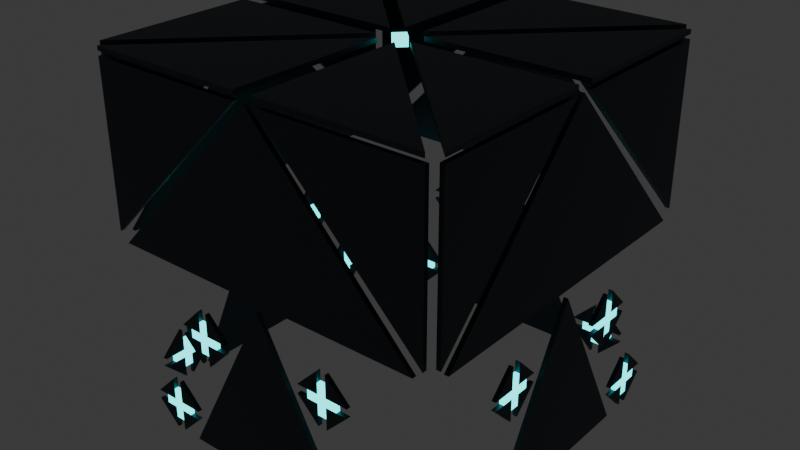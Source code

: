 # Source: cyberpunk_block_blender.blend  (saved by Blender 4.5.91; exported with 4.5.12 LTS)
import bpy
from mathutils import Matrix  # noqa: F401  (used for matrix-valued properties, if any)

bpy.ops.wm.read_factory_settings(use_empty=True)
scene = bpy.context.scene
scene.name = 'Scene'

# ---- collections
col_collection = bpy.data.collections.new('Collection'); scene.collection.children.link(col_collection)

# ---- materials (node trees are filled in below, after node groups)
mat_metal = bpy.data.materials.new('Metal')
mat_metal.alpha_threshold = 0.0
mat_metal.roughness = 0.5
mat_metal.line_color = (0.0, 0.0, 0.0, 1.0)
mat_neon = bpy.data.materials.new('Neon')

# ---- material node trees
mat_metal.use_nodes = True; mat_metal.node_tree.nodes.clear()
_N = mat_metal.node_tree.nodes; _L = mat_metal.node_tree.links
n0 = _N.new('ShaderNodeOutputMaterial'); n0.name = 'Material Output'; n0.location = (200, 100)
n1 = _N.new('ShaderNodeBsdfPrincipled'); n1.name = 'Principled BSDF'; n1.location = (-200, 100)
n1.inputs[0].default_value = (0.07421, 0.08438, 0.0999, 1.0)
n1.inputs[1].default_value = 0.95
n1.inputs[3].default_value = 1.45
_L.new(n1.outputs[0], n0.inputs[0])
n0.is_active_output = True
mat_neon.use_nodes = True; mat_neon.node_tree.nodes.clear()
_N = mat_neon.node_tree.nodes; _L = mat_neon.node_tree.links
n0 = _N.new('ShaderNodeBsdfPrincipled'); n0.name = 'Principled BSDF'; n0.location = (-200, 100)
n0.inputs[0].default_value = (0.0, 0.6038, 1.0, 1.0)
n0.inputs[7].default_value = 0.1
n0.inputs[27].default_value = (0.0, 1.0, 1.0, 1.0)
n0.inputs[28].default_value = 2.5
n1 = _N.new('ShaderNodeOutputMaterial'); n1.name = 'Material Output'; n1.location = (200, 100)
_L.new(n0.outputs[0], n1.inputs[0])
n1.is_active_output = True

# ---- world
world_world = bpy.data.worlds.new('World'); scene.world = world_world
world_world.use_nodes = True; world_world.node_tree.nodes.clear()
_N = world_world.node_tree.nodes; _L = world_world.node_tree.links
n0 = _N.new('ShaderNodeOutputWorld'); n0.name = 'World Output'; n0.location = (200, 100)
n1 = _N.new('ShaderNodeBackground'); n1.name = 'Background'; n1.location = (-200, 100)
n1.inputs[0].default_value = (0.05088, 0.05088, 0.05088, 1.0)
_L.new(n1.outputs[0], n0.inputs[0])
n0.is_active_output = True
world_world.color = (0.05088, 0.05088, 0.05088)
world_world.sun_shadow_jitter_overblur = 0.0

# ---- meshes
me_cube = bpy.data.meshes.new('Cube')
me_cube.from_pydata([(0.9021, 1.005, 0.0), (0.0, 1.005, -1.0), (0.0, 0.0, 1.0), (0.0, 1.005, 0.0), (0.5027, 1.005, -1.0), (1.005, 0.9527, 1.0), (1.005, 0.9527, 0.95), (1.005, 0.05137, 1.0), (1.005, 0.05137, 0.95), (0.0, 1.005, -0.05), (0.0, 0.05274, 1.0), (0.05274, 1.005, 1.0), (0.05274, 0.0, 1.0), (0.9541, 1.005, 1.0), (0.0, 1.005, 0.95), (0.9541, 1.005, 0.95), (0.9541, 1.005, 0.05), (0.05205, 1.005, 0.95), (0.05274, 0.1029, 1.0), (0.1041, 0.05171, 1.0), (0.0, 0.0, 0.95), (0.0, 0.05274, 0.95), (0.05274, 0.0, 0.95), (1.005, 0.9527, 0.975), (1.005, 0.05137, 0.975), (0.05274, 1.005, 0.975), (0.9541, 1.005, 0.975), (0.05274, 0.1029, 0.975), (0.1041, 0.05171, 0.975), (1.005, 0.0, 0.95), (1.005, 0.0, 0.0), (1.005, 0.9014, 0.0), (1.005, 0.9527, 0.05), (0.9805, 0.0, 0.95), (0.9805, 0.0, 0.0), (0.9805, 0.9014, 0.0), (0.9805, 0.9527, 0.05), (0.9805, 0.9527, 0.95), (0.9805, 0.05137, 0.95), (0.0, 0.9805, 0.0), (0.9021, 0.9805, 0.0), (0.0, 0.9805, 0.95), (0.9541, 0.9805, 0.95), (0.9541, 0.9805, 0.05), (0.05205, 0.9805, 0.95), (1.005, 0.5027, -1.0), (1.005, 0.0, -0.05), (1.005, 0.0, -1.0), (0.9805, 0.5027, -1.0), (0.9805, 0.0, -0.05), (0.9805, 0.0, -1.0), (0.0, 0.9805, -1.0), (0.5027, 0.9805, -1.0), (0.0, 0.9805, -0.05), (1.005, 0.6777, -1.0), (1.005, 0.6777, -0.825), (0.9805, 0.6277, -0.7), (1.005, 0.5652, -0.825), (1.005, 0.7402, -0.875), (1.005, 0.6277, -0.825), (1.005, 0.6277, -1.0), (1.005, 0.8027, -0.875), (0.9805, 0.6277, -1.0), (0.9805, 0.6777, -0.875), (0.9805, 0.6777, -1.0), (0.9805, 0.8027, -0.875), (1.005, 0.7402, -0.825), (0.9805, 0.7402, -0.875), (0.9805, 0.6277, -0.875), (1.005, 0.6277, -0.9375), (1.005, 0.5027, -0.825), (1.005, 0.6277, -0.875), (1.005, 0.6777, -0.875), (1.005, 0.8027, -0.825), (0.9805, 0.5027, -0.825), (0.9805, 0.6777, -0.825), (0.9805, 0.8027, -0.825), (0.9805, 0.6777, -0.7), (1.005, 0.6277, -0.7625), (0.9805, 0.6277, -0.7625), (0.9805, 0.6777, -0.7625), (0.9805, 0.6777, -0.9375), (0.9805, 0.7402, -0.825), (0.9805, 0.5652, -0.825), (0.9805, 0.5652, -0.875), (0.9805, 0.6277, -0.825), (1.005, 0.6777, -0.7625), (1.005, 0.6777, -0.9375), (0.9805, 0.6277, -0.9375), (1.005, 0.5652, -0.875), (1.005, 0.5027, -0.875), (1.005, 0.6277, -0.7), (1.005, 0.6777, -0.7), (0.9805, 0.5027, -0.875), (0.9805, 0.3777, -0.375), (0.9805, 0.4902, -0.375), (1.005, 0.4277, -0.2), (1.005, 0.3777, -0.2), (1.005, 0.3777, -0.5), (1.005, 0.2527, -0.375), (1.005, 0.3152, -0.375), (0.9805, 0.3777, -0.4375), (1.005, 0.3777, -0.325), (0.9805, 0.3152, -0.375), (0.9805, 0.3152, -0.325), (0.9805, 0.4902, -0.325), (0.9805, 0.4277, -0.4375), (0.9805, 0.4277, -0.2625), (0.9805, 0.3777, -0.2625), (0.9805, 0.4277, -0.325), (0.9805, 0.3777, -0.2), (1.005, 0.4277, -0.375), (1.005, 0.2527, -0.325), (1.005, 0.3777, -0.375), (1.005, 0.4277, -0.5), (1.005, 0.4277, -0.325), (1.005, 0.5527, -0.325), (0.9805, 0.2527, -0.325), (0.9805, 0.5527, -0.325), (0.9805, 0.4277, -0.2), (1.005, 0.3777, -0.2625), (1.005, 0.3152, -0.325), (1.005, 0.4902, -0.375), (0.9805, 0.3777, -0.325), (1.005, 0.4277, -0.2625), (1.005, 0.4277, -0.4375), (1.005, 0.5527, -0.375), (0.9805, 0.2527, -0.375), (0.9805, 0.3777, -0.5), (0.9805, 0.4277, -0.375), (0.9805, 0.4277, -0.5), (0.9805, 0.5527, -0.375), (1.005, 0.4902, -0.325), (1.005, 0.3777, -0.4375), (0.6623, 1.005, -1.0), (0.6623, 1.005, -0.875), (0.7873, 1.005, -0.875), (0.7873, 1.005, -0.825), (0.6623, 1.005, -0.825), (0.6623, 1.005, -0.7), (0.6123, 1.005, -0.825), (0.4873, 1.005, -0.825), (0.6123, 1.005, -0.7), (0.6123, 1.005, -0.875), (0.6123, 1.005, -1.0), (0.4873, 1.005, -0.875), (0.6623, 0.9805, -1.0), (0.6623, 0.9805, -0.875), (0.7873, 0.9805, -0.875), (0.7873, 0.9805, -0.825), (0.6623, 0.9805, -0.825), (0.6623, 0.9805, -0.7), (0.6123, 0.9805, -0.825), (0.4873, 0.9805, -0.825), (0.6123, 0.9805, -0.7), (0.6123, 0.9805, -0.875), (0.6123, 0.9805, -1.0), (0.4873, 0.9805, -0.875), (0.6623, 1.005, -0.7625), (0.6123, 1.005, -0.7625), (0.6623, 1.005, -0.9375), (0.6123, 1.005, -0.9375), (0.7248, 1.005, -0.875), (0.7248, 1.005, -0.825), (0.5498, 1.005, -0.825), (0.5498, 1.005, -0.875), (0.6623, 0.9805, -0.7625), (0.6123, 0.9805, -0.7625), (0.6623, 0.9805, -0.9375), (0.6123, 0.9805, -0.9375), (0.7248, 0.9805, -0.875), (0.7248, 0.9805, -0.825), (0.5498, 0.9805, -0.825), (0.5498, 0.9805, -0.875), (0.4123, 1.005, -0.5), (0.4123, 1.005, -0.375), (0.5373, 1.005, -0.375), (0.5373, 1.005, -0.325), (0.4123, 1.005, -0.325), (0.4123, 1.005, -0.2), (0.3623, 1.005, -0.325), (0.2373, 1.005, -0.325), (0.3623, 1.005, -0.2), (0.3623, 1.005, -0.375), (0.3623, 1.005, -0.5), (0.2373, 1.005, -0.375), (0.4123, 0.9805, -0.5), (0.4123, 0.9805, -0.375), (0.5373, 0.9805, -0.375), (0.5373, 0.9805, -0.325), (0.4123, 0.9805, -0.325), (0.4123, 0.9805, -0.2), (0.3623, 0.9805, -0.325), (0.2373, 0.9805, -0.325), (0.3623, 0.9805, -0.2), (0.3623, 0.9805, -0.375), (0.3623, 0.9805, -0.5), (0.2373, 0.9805, -0.375), (0.4123, 1.005, -0.2625), (0.3623, 1.005, -0.2625), (0.4123, 1.005, -0.4375), (0.3623, 1.005, -0.4375), (0.4748, 1.005, -0.375), (0.4748, 1.005, -0.325), (0.2998, 1.005, -0.325), (0.2998, 1.005, -0.375), (0.4123, 0.9805, -0.2625), (0.3623, 0.9805, -0.2625), (0.4123, 0.9805, -0.4375), (0.3623, 0.9805, -0.4375), (0.4748, 0.9805, -0.375), (0.4748, 0.9805, -0.325), (0.2998, 0.9805, -0.325), (0.2998, 0.9805, -0.375)], [(60, 69), (90, 89)], [(3, 0, 14), (50, 48, 49), (29, 30, 31), (32, 6, 8), (15, 16, 17), (2, 12, 10), (7, 5, 19), (13, 11, 18), (20, 21, 22), (10, 12, 22, 21), (24, 28, 23), (26, 27, 25), (13, 18, 27, 26), (7, 19, 28, 24), (11, 13, 26, 25), (19, 5, 23, 28), (5, 7, 24, 23), (18, 11, 25, 27), (6, 32, 36, 37), (29, 31, 35, 33), (33, 35, 34), (36, 38, 37), (32, 8, 38, 36), (8, 6, 37, 38), (31, 30, 34, 35), (39, 41, 40), (42, 44, 43), (16, 15, 42, 43), (17, 16, 43, 44), (15, 17, 44, 42), (0, 3, 39, 40), (14, 0, 40, 41), (47, 45, 48, 50), (45, 46, 49, 48), (45, 46, 47), (9, 4, 52, 53), (51, 53, 52), (4, 1, 51, 52), (4, 9, 1), (59, 57, 70, 91, 78), (90, 71, 60), (54, 87, 72, 58, 61), (73, 66, 55, 86, 92), (85, 79, 56, 74, 83), (93, 62, 88, 68, 84), (64, 65, 67, 63, 81), (71, 90, 93, 84, 68), (78, 91, 56, 79), (60, 71, 68, 88, 62), (87, 54, 64, 81), (90, 60, 62, 93), (66, 73, 76, 82), (58, 72, 63, 67), (91, 70, 74, 56), (86, 55, 75, 80), (57, 59, 85, 83), (54, 61, 65, 64), (59, 78, 79, 85), (72, 87, 81, 63), (55, 66, 82, 75), (70, 57, 83, 74), (61, 58, 67, 65), (57, 89, 71, 69, 87, 72, 58, 66, 55, 86, 78, 59), (66, 58, 67, 82), (87, 69, 88, 81), (89, 57, 83, 84), (84, 83, 85, 79, 80, 75, 82, 67, 63, 81, 88, 68), (76, 77, 80, 75, 82), (73, 92, 77, 76), (92, 86, 80, 77), (78, 86, 80, 79), (103, 104, 123, 108, 107, 109, 105, 95, 129, 106, 101, 94), (120, 124, 107, 108), (100, 121, 104, 103), (125, 133, 101, 106), (132, 122, 95, 105), (121, 100, 113, 133, 125, 111, 122, 132, 115, 124, 120, 102), (126, 122, 95, 131), (112, 121, 104, 117), (96, 124, 107, 119), (97, 112, 117, 110), (132, 116, 118, 105), (99, 98, 128, 127), (125, 114, 130, 106), (98, 113, 94, 101, 128), (120, 97, 110, 108), (116, 96, 119, 118), (113, 99, 127, 103, 94), (118, 119, 107, 109, 105), (130, 131, 95, 129, 106), (127, 128, 101, 94, 103), (123, 108, 110, 117, 104), (116, 132, 115, 124, 96), (114, 125, 111, 122, 126), (99, 113, 98), (102, 121, 112, 97, 120), (114, 126, 131, 130), (135, 160, 134, 136, 162), (138, 163, 137, 139, 158), (141, 164, 140, 159, 142), (144, 161, 143, 165, 145), (147, 148, 146), (150, 151, 149), (153, 154, 152), (156, 157, 155), (144, 145, 157, 156), (142, 159, 140, 152, 154), (137, 163, 138, 150, 149), (136, 134, 146, 148), (134, 160, 135, 147, 146), (143, 161, 144, 156, 155), (138, 158, 139, 151, 150), (139, 137, 149, 151), (135, 162, 136, 148, 147), (145, 165, 143, 155, 157), (140, 164, 141, 153, 152), (141, 142, 154, 153), (162, 163, 171, 170), (164, 165, 173, 172), (158, 159, 167, 166), (160, 161, 169, 168), (161, 160, 135, 162, 163, 138, 158, 159, 140, 164, 165, 143), (169, 155, 173, 172, 152, 167, 166, 150, 171, 170, 147, 168), (175, 200, 174, 176, 202), (178, 203, 177, 179, 198), (181, 204, 180, 199, 182), (184, 201, 183, 205, 185), (187, 188, 186), (190, 191, 189), (193, 194, 192), (196, 197, 195), (184, 185, 197, 196), (182, 199, 180, 192, 194), (177, 203, 178, 190, 189), (176, 174, 186, 188), (174, 200, 175, 187, 186), (183, 201, 184, 196, 195), (178, 198, 179, 191, 190), (179, 177, 189, 191), (175, 202, 176, 188, 187), (185, 205, 183, 195, 197), (180, 204, 181, 193, 192), (181, 182, 194, 193), (202, 203, 211, 210), (204, 205, 213, 212), (198, 199, 207, 206), (200, 201, 209, 208), (201, 200, 175, 202, 203, 178, 198, 199, 180, 204, 205, 183), (209, 195, 213, 212, 192, 207, 206, 190, 211, 210, 187, 208)])
me_cube.polygons.foreach_set('material_index', [0, 0, 0, 0, 0, 1, 0, 0, 1, 1, 0, 0, 0, 0, 0, 0, 0, 0, 0, 0, 0, 0, 0, 0, 0, 0, 0, 0, 0, 0, 0, 0, 0, 0, 0, 0, 0, 0, 0, 0, 0, 0, 0, 0, 0, 0, 0, 0, 0, 0, 0, 0, 0, 0, 0, 0, 0, 0, 0, 0, 0, 0, 1, 1, 1, 1, 1, 0, 0, 0, 1, 1, 1, 1, 1, 1, 1, 0, 0, 0, 0, 0, 0, 0, 0, 0, 0, 0, 0, 0, 0, 0, 0, 0, 0, 0, 0, 0, 0, 0, 0, 0, 0, 0, 0, 0, 0, 0, 0, 0, 0, 0, 0, 0, 0, 0, 0, 1, 1, 1, 1, 1, 1, 0, 0, 0, 0, 0, 0, 0, 0, 0, 0, 0, 0, 0, 0, 0, 0, 0, 0, 0, 0, 1, 1, 1, 1, 1, 1])
_uv = me_cube.uv_layers.new(name='UVMap')
_uv.uv.foreach_set('vector', [0.0, 0.0, 0.0, 0.0, 0.0, 0.0, 0.0, 0.0, 0.0, 0.0, 0.0, 0.0, 0.0, 0.0, 0.0, 0.0, 0.0, 0.0, 0.0, 0.0, 0.0, 0.0, 0.0, 0.0, 0.0, 0.0, 0.0, 0.0, 0.0, 0.0, 0.0, 0.0, 0.0, 0.0, 0.0, 0.0, 0.0, 0.0, 0.0, 0.0, 0.0, 0.0, 0.0, 0.0, 0.0, 0.0, 0.0, 0.0, 0.0, 0.0, 0.0, 0.0, 0.0, 0.0, 0.0, 0.0, 0.0, 0.0, 0.0, 0.0, 0.0, 0.0, 0.0, 0.0, 0.0, 0.0, 0.0, 0.0, 0.0, 0.0, 0.0, 0.0, 0.0, 0.0, 0.0, 0.0, 0.0, 0.0, 0.0, 0.0, 0.0, 0.0, 0.0, 0.0, 0.0, 0.0, 0.0, 0.0, 0.0, 0.0, 0.0, 0.0, 0.0, 0.0, 0.0, 0.0, 0.0, 0.0, 0.0, 0.0, 0.0, 0.0, 0.0, 0.0, 0.0, 0.0, 0.0, 0.0, 0.0, 0.0, 0.0, 0.0, 0.0, 0.0, 0.0, 0.0, 0.0, 0.0, 0.0, 0.0, 0.0, 0.0, 0.0, 0.0, 0.0, 0.0, 0.0, 0.0, 0.0, 0.0, 0.0, 0.0, 0.0, 0.0, 0.0, 0.0, 0.0, 0.0, 0.0, 0.0, 0.0, 0.0, 0.0, 0.0, 0.0, 0.0, 0.0, 0.0, 0.0, 0.0, 0.0, 0.0, 0.0, 0.0, 0.0, 0.0, 0.0, 0.0, 0.0, 0.0, 0.0, 0.0, 0.0, 0.0, 0.0, 0.0, 0.0, 0.0, 0.0, 0.0, 0.0, 0.0, 0.0, 0.0, 0.0, 0.0, 0.0, 0.0, 0.0, 0.0, 0.0, 0.0, 0.0, 0.0, 0.0, 0.0, 0.0, 0.0, 0.0, 0.0, 0.0, 0.0, 0.0, 0.0, 0.0, 0.0, 0.0, 0.0, 0.0, 0.0, 0.0, 0.0, 0.0, 0.0, 0.0, 0.0, 0.0, 0.0, 0.0, 0.0, 0.0, 0.0, 0.0, 0.0, 0.0, 0.0, 0.0, 0.0, 0.0, 0.0, 0.0, 0.0, 0.0, 0.0, 0.0, 0.0, 0.375, 0.75, 0.375, 0.625, 0.375, 0.625, 0.375, 0.75, 0.0, 0.0, 0.0, 0.0, 0.0, 0.0, 0.0, 0.0, 0.0, 0.0, 0.0, 0.0, 0.0, 0.0, 0.0, 0.0, 0.0, 0.0, 0.0, 0.0, 0.0, 0.0, 0.125, 0.5, 0.0, 0.0, 0.25, 0.5, 0.25, 0.5, 0.125, 0.5, 0.125, 0.5, 0.25, 0.5, 0.0, 0.0, 0.0, 0.0, 0.0, 0.0, 0.0, 0.0, 0.0, 0.0, 0.0, 0.0, 0.0, 0.0, 0.0, 0.0, 0.0, 0.0, 0.0, 0.0, 0.0, 0.0, 0.0, 0.0, 0.0, 0.0, 0.0, 0.0, 0.0, 0.0, 0.0, 0.0, 0.0, 0.0, 0.0, 0.0, 0.0, 0.0, 0.0, 0.0, 0.0, 0.0, 0.0, 0.0, 0.0, 0.0, 0.0, 0.0, 0.0, 0.0, 0.0, 0.0, 0.0, 0.0, 0.0, 0.0, 0.0, 0.0, 0.0, 0.0, 0.0, 0.0, 0.0, 0.0, 0.0, 0.0, 0.0, 0.0, 0.0, 0.0, 0.0, 0.0, 0.0, 0.0, 0.0, 0.0, 0.0, 0.0, 0.0, 0.0, 0.0, 0.0, 0.0, 0.0, 0.0, 0.0, 0.0, 0.0, 0.0, 0.0, 0.0, 0.0, 0.0, 0.0, 0.0, 0.0, 0.0, 0.0, 0.0, 0.0, 0.0, 0.0, 0.0, 0.0, 0.0, 0.0, 0.0, 0.0, 0.0, 0.0, 0.0, 0.0, 0.0, 0.0, 0.0, 0.0, 0.0, 0.0, 0.0, 0.0, 0.0, 0.0, 0.0, 0.0, 0.0, 0.0, 0.0, 0.0, 0.0, 0.0, 0.0, 0.0, 0.0, 0.0, 0.0, 0.0, 0.0, 0.0, 0.0, 0.0, 0.0, 0.0, 0.0, 0.0, 0.0, 0.0, 0.0, 0.0, 0.0, 0.0, 0.0, 0.0, 0.0, 0.0, 0.0, 0.0, 0.0, 0.0, 0.0, 0.0, 0.0, 0.0, 0.0, 0.0, 0.0, 0.0, 0.0, 0.0, 0.0, 0.0, 0.0, 0.0, 0.0, 0.0, 0.0, 0.0, 0.0, 0.0, 0.0, 0.0, 0.0, 0.0, 0.0, 0.0, 0.0, 0.0, 0.0, 0.0, 0.0, 0.0, 0.0, 0.0, 0.0, 0.0, 0.0, 0.0, 0.0, 0.0, 0.0, 0.0, 0.0, 0.0, 0.0, 0.0, 0.0, 0.0, 0.0, 0.0, 0.0, 0.0, 0.0, 0.0, 0.0, 0.0, 0.0, 0.0, 0.0, 0.0, 0.0, 0.0, 0.0, 0.0, 0.0, 0.0, 0.0, 0.0, 0.0, 0.0, 0.0, 0.0, 0.0, 0.0, 0.0, 0.0, 0.0, 0.0, 0.0, 0.0, 0.0, 0.0, 0.0, 0.0, 0.0, 0.0, 0.0, 0.0, 0.0, 0.0, 0.0, 0.0, 0.0, 0.0, 0.0, 0.0, 0.0, 0.0, 0.0, 0.0, 0.0, 0.0, 0.0, 0.0, 0.0, 0.0, 0.0, 0.0, 0.0, 0.0, 0.0, 0.0, 0.0, 0.0, 0.0, 0.0, 0.0, 0.0, 0.0, 0.0, 0.0, 0.0, 0.0, 0.0, 0.0, 0.0, 0.0, 0.0, 0.0, 0.0, 0.0, 0.0, 0.0, 0.0, 0.0, 0.0, 0.0, 0.0, 0.0, 0.0, 0.0, 0.0, 0.0, 0.0, 0.0, 0.0, 0.0, 0.0, 0.0, 0.0, 0.0, 0.0, 0.0, 0.0, 0.0, 0.0, 0.0, 0.0, 0.0, 0.0, 0.0, 0.0, 0.0, 0.0, 0.0, 0.0, 0.0, 0.0, 0.0, 0.0, 0.0, 0.0, 0.0, 0.0, 0.0, 0.0, 0.0, 0.0, 0.0, 0.0, 0.0, 0.0, 0.0, 0.0, 0.0, 0.0, 0.0, 0.0, 0.0, 0.0, 0.0, 0.0, 0.0, 0.0, 0.0, 0.0, 0.0, 0.0, 0.0, 0.0, 0.0, 0.0, 0.0, 0.0, 0.0, 0.0, 0.0, 0.0, 0.0, 0.0, 0.0, 0.0, 0.0, 0.0, 0.0, 0.0, 0.0, 0.0, 0.0, 0.0, 0.0, 0.0, 0.0, 0.0, 0.0, 0.0, 0.0, 0.0, 0.0, 0.0, 0.0, 0.0, 0.0, 0.0, 0.0, 0.0, 0.0, 0.0, 0.0, 0.0, 0.0, 0.0, 0.0, 0.0, 0.0, 0.0, 0.0, 0.0, 0.0, 0.0, 0.0, 0.0, 0.0, 0.0, 0.0, 0.0, 0.0, 0.0, 0.0, 0.0, 0.0, 0.0, 0.0, 0.0, 0.0, 0.0, 0.0, 0.0, 0.0, 0.0, 0.0, 0.0, 0.0, 0.0, 0.0, 0.0, 0.0, 0.0, 0.0, 0.0, 0.0, 0.0, 0.0, 0.0, 0.0, 0.0, 0.0, 0.0, 0.0, 0.0, 0.0, 0.0, 0.0, 0.0, 0.0, 0.0, 0.0, 0.0, 0.0, 0.0, 0.0, 0.0, 0.0, 0.0, 0.0, 0.0, 0.0, 0.0, 0.0, 0.0, 0.0, 0.0, 0.0, 0.0, 0.0, 0.0, 0.0, 0.0, 0.0, 0.0, 0.0, 0.0, 0.0, 0.0, 0.0, 0.0, 0.0, 0.0, 0.0, 0.0, 0.0, 0.0, 0.0, 0.0, 0.0, 0.0, 0.0, 0.0, 0.0, 0.0, 0.0, 0.0, 0.0, 0.0, 0.0, 0.0, 0.0, 0.0, 0.0, 0.0, 0.0, 0.0, 0.0, 0.0, 0.0, 0.0, 0.0, 0.0, 0.0, 0.0, 0.0, 0.0, 0.0, 0.0, 0.0, 0.0, 0.0, 0.0, 0.0, 0.0, 0.0, 0.0, 0.0, 0.0, 0.0, 0.0, 0.0, 0.0, 0.0, 0.0, 0.0, 0.0, 0.0, 0.0, 0.0, 0.0, 0.0, 0.0, 0.0, 0.0, 0.0, 0.0, 0.0, 0.0, 0.0, 0.0, 0.0, 0.0, 0.0, 0.0, 0.0, 0.0, 0.0, 0.0, 0.0, 0.0, 0.0, 0.0, 0.0, 0.0, 0.0, 0.0, 0.0, 0.0, 0.0, 0.0, 0.0, 0.0, 0.0, 0.0, 0.0, 0.0, 0.0, 0.0, 0.0, 0.0, 0.0, 0.0, 0.0, 0.0, 0.0, 0.0, 0.0, 0.0, 0.0, 0.0, 0.0, 0.0, 0.0, 0.0, 0.0, 0.0, 0.0, 0.0, 0.0, 0.0, 0.0, 0.0, 0.0, 0.0, 0.0, 0.0, 0.0, 0.0, 0.0, 0.0, 0.0, 0.0, 0.0, 0.0, 0.0, 0.0, 0.0, 0.0, 0.0, 0.0, 0.0, 0.0, 0.0, 0.0, 0.0, 0.0, 0.0, 0.0, 0.0, 0.0, 0.0, 0.0, 0.0, 0.0, 0.0, 0.0, 0.0, 0.0, 0.0, 0.0, 0.0, 0.0, 0.0, 0.0, 0.0, 0.0, 0.0, 0.0, 0.0, 0.0, 0.0, 0.0, 0.0, 0.0, 0.0, 0.0, 0.0, 0.0, 0.0, 0.0, 0.0, 0.0, 0.0, 0.0, 0.0, 0.0, 0.0, 0.0, 0.0, 0.0, 0.0, 0.0, 0.0, 0.0, 0.0, 0.0, 0.0, 0.0, 0.0, 0.0, 0.0, 0.0, 0.0, 0.0, 0.0, 0.0, 0.0, 0.0, 0.0, 0.0, 0.0, 0.0, 0.0, 0.0, 0.0, 0.0, 0.0, 0.0, 0.0, 0.0, 0.0, 0.0, 0.0, 0.0, 0.0, 0.0, 0.0, 0.0, 0.0, 0.0, 0.0, 0.0, 0.0, 0.0, 0.0, 0.0, 0.0, 0.0, 0.0, 0.0, 0.0, 0.0, 0.0, 0.0, 0.0, 0.0, 0.0, 0.0, 0.0, 0.0, 0.0, 0.0, 0.0, 0.0, 0.0, 0.0, 0.0, 0.0, 0.0, 0.0, 0.0, 0.0, 0.0, 0.0, 0.0, 0.0, 0.0, 0.0, 0.0, 0.0, 0.0, 0.0, 0.0, 0.0, 0.0, 0.0, 0.0, 0.0, 0.0, 0.0, 0.0, 0.0, 0.0, 0.0, 0.0, 0.0, 0.0, 0.0, 0.0, 0.0, 0.0, 0.0, 0.0, 0.0, 0.0, 0.0, 0.0, 0.0, 0.0, 0.0, 0.0, 0.0, 0.0, 0.0, 0.0, 0.0, 0.0, 0.0, 0.0, 0.0, 0.0, 0.0, 0.0, 0.0, 0.0, 0.0, 0.0, 0.0, 0.0, 0.0, 0.0, 0.0, 0.0, 0.0, 0.0, 0.0, 0.0, 0.0, 0.0, 0.0, 0.0, 0.0, 0.0, 0.0, 0.0, 0.0, 0.0, 0.0, 0.0, 0.0, 0.0, 0.0, 0.0, 0.0, 0.0, 0.0, 0.0, 0.0, 0.0, 0.0, 0.0, 0.0, 0.0, 0.0, 0.0, 0.0, 0.0, 0.0, 0.0, 0.0, 0.0, 0.0, 0.0, 0.0, 0.0, 0.0, 0.0, 0.0, 0.0, 0.0, 0.0, 0.0, 0.0, 0.0, 0.0, 0.0, 0.0, 0.0, 0.0, 0.0, 0.0, 0.0, 0.0, 0.0, 0.0, 0.0, 0.0, 0.0, 0.0, 0.0, 0.0, 0.0, 0.0, 0.0, 0.0, 0.0, 0.0, 0.0, 0.0, 0.0, 0.0, 0.0, 0.0, 0.0, 0.0, 0.0, 0.0, 0.0, 0.0, 0.0, 0.0, 0.0, 0.0, 0.0, 0.0, 0.0, 0.0, 0.0, 0.0, 0.0, 0.0, 0.0, 0.0, 0.0, 0.0, 0.0, 0.0, 0.0, 0.0, 0.0, 0.0, 0.0, 0.0, 0.0, 0.0, 0.0, 0.0, 0.0, 0.0, 0.0, 0.0, 0.0, 0.0, 0.0, 0.0, 0.0, 0.0, 0.0, 0.0, 0.0, 0.0, 0.0, 0.0, 0.0, 0.0, 0.0, 0.0, 0.0, 0.0, 0.0, 0.0, 0.0, 0.0, 0.0, 0.0, 0.0, 0.0, 0.0, 0.0, 0.0, 0.0, 0.0, 0.0, 0.0, 0.0, 0.0, 0.0, 0.0, 0.0, 0.0, 0.0, 0.0, 0.0, 0.0, 0.0, 0.0, 0.0, 0.0, 0.0, 0.0, 0.0, 0.0, 0.0, 0.0, 0.0, 0.0, 0.0, 0.0, 0.0, 0.0, 0.0, 0.0, 0.0, 0.0, 0.0, 0.0, 0.0, 0.0, 0.0, 0.0, 0.0, 0.0, 0.0, 0.0, 0.0, 0.0, 0.0, 0.0, 0.0, 0.0, 0.0, 0.0, 0.0, 0.0, 0.0, 0.0, 0.0, 0.0, 0.0, 0.0, 0.0, 0.0, 0.0, 0.0, 0.0, 0.0, 0.0, 0.0, 0.0, 0.0, 0.0, 0.0, 0.0, 0.0, 0.0, 0.0, 0.0, 0.0, 0.0, 0.0, 0.0, 0.0, 0.0, 0.0, 0.0, 0.0, 0.0, 0.0, 0.0, 0.0, 0.0, 0.0, 0.0, 0.0, 0.0, 0.0, 0.0, 0.0, 0.0, 0.0, 0.0, 0.0, 0.0, 0.0, 0.0, 0.0, 0.0, 0.0, 0.0, 0.0, 0.0, 0.0, 0.0, 0.0, 0.0, 0.0, 0.0, 0.0, 0.0, 0.0, 0.0, 0.0, 0.0, 0.0])
me_cube.materials.append(mat_metal)
me_cube.materials.append(mat_neon)
me_cube.use_mirror_vertex_groups = False
me_cube.update()

# ---- objects
ob_cube = bpy.data.objects.new('Cube', me_cube)

# ---- transforms, parenting, visibility, modifiers, constraints
ob_cube.location = (0.0, 0.0, 0.0)
ob_cube.lock_rotations_4d = False
ob_cube.empty_display_type = 'ARROWS'
ob_cube.lineart.crease_threshold = 0.0
_m = ob_cube.modifiers.new('Mirror', 'MIRROR')
_m.use_axis = (True, True, False)
_m.use_clip = True

# ---- collection membership
col_collection.objects.link(ob_cube)

# ---- scene / render settings (as saved in the file)
scene.frame_start = 1; scene.frame_end = 250; scene.frame_set(1)
scene.render.engine = 'BLENDER_EEVEE_NEXT'
bpy.context.view_layer.update()

# ---- added for rendering (the .blend has no active camera): camera
cam_auto = bpy.data.cameras.new('AutoCamera')
cam_auto.lens = 50.0
cam_auto.sensor_width = 36.0
cam_auto.clip_end = 1000.0
ob_auto_camera = bpy.data.objects.new('AutoCamera', cam_auto)
scene.collection.objects.link(ob_auto_camera)
ob_auto_camera.location = (3.21678, -3.86013, 2.57342)
ob_auto_camera.rotation_euler = (1.09748, -7.21219e-08, 0.694738)
scene.camera = ob_auto_camera
bpy.context.view_layer.update()
